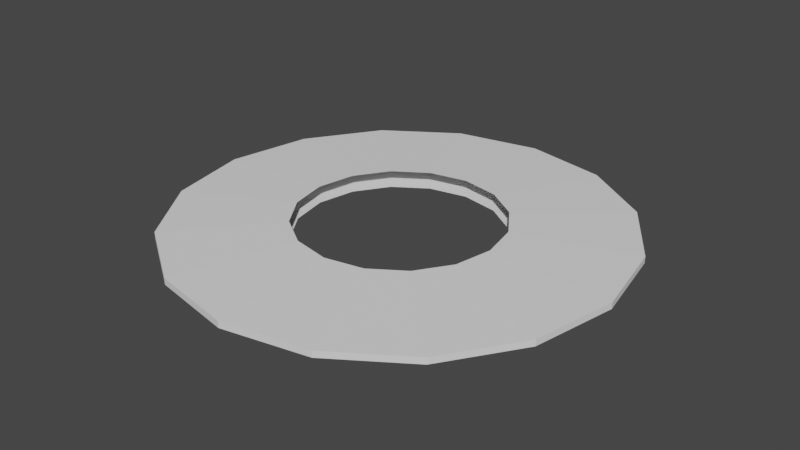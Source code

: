 # Source: saturn.blend  (saved by Blender 2.82.7; exported with 4.5.12 LTS)
import bpy
from mathutils import Matrix  # noqa: F401  (used for matrix-valued properties, if any)

bpy.ops.wm.read_factory_settings(use_empty=True)
scene = bpy.context.scene
scene.name = 'Scene'

# ---- collections
col_collection = bpy.data.collections.new('Collection'); scene.collection.children.link(col_collection)

# ---- world
world_world = bpy.data.worlds.new('World'); scene.world = world_world
world_world.use_nodes = True; world_world.node_tree.nodes.clear()
_N = world_world.node_tree.nodes; _L = world_world.node_tree.links
n0 = _N.new('ShaderNodeOutputWorld'); n0.name = 'World Output'; n0.location = (300, 300)
n1 = _N.new('ShaderNodeBackground'); n1.name = 'Background'; n1.location = (10, 300)
n1.inputs[0].default_value = (0.05088, 0.05088, 0.05088, 1.0)
_L.new(n1.outputs[0], n0.inputs[0])
n0.is_active_output = True
world_world.color = (0.05088, 0.05088, 0.05088)
world_world.use_sun_shadow = False
world_world.sun_shadow_jitter_overblur = 0.0

# ---- meshes
me_circle = bpy.data.meshes.new('Circle')
me_circle.from_pydata([(0.0, 1.0, 0.0), (-0.3827, 0.9239, 0.0), (-0.7071, 0.7071, 0.0), (-0.9239, 0.3827, 0.0), (-1.0, -4.371e-08, 0.0), (-0.9239, -0.3827, 0.0), (-0.7071, -0.7071, 0.0), (-0.3827, -0.9239, 0.0), (-1.51e-07, -1.0, 0.0), (0.3827, -0.9239, 0.0), (0.7071, -0.7071, 0.0), (0.9239, -0.3827, 0.0), (1.0, 1.192e-08, 0.0), (0.9239, 0.3827, 0.0), (0.7071, 0.7071, 0.0), (0.3827, 0.9239, 0.0), (0.0, 1.0, 0.02882), (-0.3827, 0.9239, 0.02882), (-0.7071, 0.7071, 0.02882), (-0.9239, 0.3827, 0.02882), (-1.0, -4.371e-08, 0.02882), (-0.9239, -0.3827, 0.02882), (-0.7071, -0.7071, 0.02882), (-0.3827, -0.9239, 0.02882), (-1.51e-07, -1.0, 0.02882), (0.3827, -0.9239, 0.02882), (0.7071, -0.7071, 0.02882), (0.9239, -0.3827, 0.02882), (1.0, 1.192e-08, 0.02882), (0.9239, 0.3827, 0.02882), (0.7071, 0.7071, 0.02882), (0.3827, 0.9239, 0.02882), (-2.636e-08, 0.4557, -0.02407), (-0.1744, 0.421, -0.02407), (-0.3222, 0.3222, -0.02407), (-0.421, 0.1744, -0.02407), (-0.4557, -1.282e-08, -0.02407), (-0.421, -0.1744, -0.02407), (-0.3222, -0.3222, -0.02407), (-0.1744, -0.421, -0.02407), (-9.516e-08, -0.4557, -0.02407), (0.1744, -0.421, -0.02407), (0.3222, -0.3222, -0.02407), (0.421, -0.1744, -0.02407), (0.4557, 1.253e-08, -0.02407), (0.421, 0.1744, -0.02407), (0.3222, 0.3222, -0.02407), (0.1744, 0.421, -0.02407), (-2.636e-08, 0.4557, 0.05289), (-0.1744, 0.421, 0.05289), (-0.3222, 0.3222, 0.05289), (-0.421, 0.1744, 0.05289), (-0.4557, -1.282e-08, 0.05289), (-0.421, -0.1744, 0.05289), (-0.3222, -0.3222, 0.05289), (-0.1744, -0.421, 0.05289), (-9.516e-08, -0.4557, 0.05289), (0.1744, -0.421, 0.05289), (0.3222, -0.3222, 0.05289), (0.421, -0.1744, 0.05289), (0.4557, 1.253e-08, 0.05289), (0.421, 0.1744, 0.05289), (0.3222, 0.3222, 0.05289), (0.1744, 0.421, 0.05289)], [], [(13, 14, 30, 29), (6, 7, 23, 22), (14, 15, 31, 30), (7, 8, 24, 23), (0, 1, 17, 16), (15, 0, 16, 31), (8, 9, 25, 24), (1, 2, 18, 17), (9, 10, 26, 25), (2, 3, 19, 18), (10, 11, 27, 26), (3, 4, 20, 19), (11, 12, 28, 27), (4, 5, 21, 20), (12, 13, 29, 28), (5, 6, 22, 21), (17, 18, 50, 49), (5, 4, 36, 37), (31, 16, 48, 63), (18, 19, 51, 50), (6, 5, 37, 38), (19, 20, 52, 51), (7, 6, 38, 39), (20, 21, 53, 52), (8, 7, 39, 40), (21, 22, 54, 53), (9, 8, 40, 41), (22, 23, 55, 54), (10, 9, 41, 42), (23, 24, 56, 55), (11, 10, 42, 43), (24, 25, 57, 56), (12, 11, 43, 44), (25, 26, 58, 57), (13, 12, 44, 45), (26, 27, 59, 58), (14, 13, 45, 46), (1, 0, 32, 33), (27, 28, 60, 59), (15, 14, 46, 47), (2, 1, 33, 34), (28, 29, 61, 60), (0, 15, 47, 32), (3, 2, 34, 35), (29, 30, 62, 61), (16, 17, 49, 48), (4, 3, 35, 36), (30, 31, 63, 62)])
_uv = me_circle.uv_layers.new(name='UVMap')
_uv.uv.foreach_set('vector', [0.2988, 0.5184, 0.198, 0.5171, 0.1995, 0.5096, 0.2973, 0.5108, 0.2984, 0.0003937, 0.3925, 0.04022, 0.3882, 0.04675, 0.2969, 0.008047, 0.198, 0.5171, 0.1063, 0.4762, 0.1107, 0.4699, 0.1995, 0.5096, 0.3925, 0.04022, 0.4647, 0.1135, 0.4581, 0.1179, 0.3882, 0.04675, 0.03864, 0.4021, 0.006429, 0.3066, 0.01392, 0.3051, 0.04523, 0.3981, 0.1063, 0.4762, 0.03864, 0.4021, 0.04523, 0.3981, 0.1107, 0.4699, 0.4647, 0.1135, 0.5037, 0.209, 0.496, 0.2106, 0.4581, 0.1179, 0.006429, 0.3066, 0.0001503, 0.2063, 0.007782, 0.2073, 0.01392, 0.3051, 0.5037, 0.209, 0.5037, 0.3121, 0.496, 0.3107, 0.496, 0.2106, 0.0001503, 0.2063, 0.03468, 0.1121, 0.04125, 0.1161, 0.007782, 0.2073, 0.5037, 0.3121, 0.4647, 0.4073, 0.4581, 0.403, 0.496, 0.3107, 0.03468, 0.1121, 0.104, 0.03948, 0.1085, 0.04577, 0.04125, 0.1161, 0.4647, 0.4073, 0.3926, 0.4797, 0.3882, 0.4733, 0.4581, 0.403, 0.104, 0.03948, 0.1969, 0.0001503, 0.1985, 0.007727, 0.1085, 0.04577, 0.3926, 0.4797, 0.2988, 0.5184, 0.2973, 0.5108, 0.3882, 0.4733, 0.1969, 0.0001503, 0.2984, 0.0003937, 0.2969, 0.008047, 0.1985, 0.007727, 0.8013, 0.9921, 0.7026, 0.9921, 0.7295, 0.8571, 0.7744, 0.8571, 0.9998, 0.2974, 0.9621, 0.3885, 0.8476, 0.312, 0.8648, 0.2705, 0.9621, 0.8846, 0.8924, 0.9544, 0.8159, 0.8399, 0.8476, 0.8081, 0.7026, 0.9921, 0.6115, 0.9544, 0.688, 0.8399, 0.7295, 0.8571, 0.9998, 0.1988, 0.9998, 0.2974, 0.8648, 0.2705, 0.8648, 0.2256, 0.6115, 0.9544, 0.5418, 0.8846, 0.6562, 0.8081, 0.688, 0.8399, 0.9621, 0.1076, 0.9998, 0.1988, 0.8648, 0.2256, 0.8476, 0.1841, 0.5418, 0.8846, 0.504, 0.7935, 0.6391, 0.7666, 0.6562, 0.8081, 0.8924, 0.03789, 0.9621, 0.1076, 0.8476, 0.1841, 0.8159, 0.1524, 0.504, 0.7935, 0.504, 0.6949, 0.6391, 0.7217, 0.6391, 0.7666, 0.8012, 0.0001503, 0.8924, 0.03789, 0.8159, 0.1524, 0.7744, 0.1352, 0.504, 0.6949, 0.5418, 0.6038, 0.6562, 0.6802, 0.6391, 0.7217, 0.7026, 0.0001511, 0.8012, 0.0001503, 0.7744, 0.1352, 0.7295, 0.1352, 0.5418, 0.6038, 0.6115, 0.534, 0.688, 0.6485, 0.6562, 0.6802, 0.6115, 0.03789, 0.7026, 0.0001511, 0.7295, 0.1352, 0.688, 0.1524, 0.6115, 0.534, 0.7026, 0.4963, 0.7295, 0.6313, 0.688, 0.6485, 0.5418, 0.1076, 0.6115, 0.03789, 0.688, 0.1524, 0.6562, 0.1841, 0.7026, 0.4963, 0.8013, 0.4963, 0.7744, 0.6313, 0.7295, 0.6313, 0.504, 0.1988, 0.5418, 0.1076, 0.6562, 0.1841, 0.6391, 0.2256, 0.8013, 0.4963, 0.8924, 0.534, 0.8159, 0.6485, 0.7744, 0.6313, 0.504, 0.2974, 0.504, 0.1988, 0.6391, 0.2256, 0.6391, 0.2705, 0.7026, 0.496, 0.6115, 0.4582, 0.688, 0.3438, 0.7295, 0.361, 0.8924, 0.534, 0.9621, 0.6038, 0.8476, 0.6803, 0.8159, 0.6485, 0.5418, 0.3885, 0.504, 0.2974, 0.6391, 0.2705, 0.6562, 0.312, 0.8012, 0.496, 0.7026, 0.496, 0.7295, 0.361, 0.7744, 0.361, 0.9621, 0.6038, 0.9998, 0.6949, 0.8648, 0.7217, 0.8476, 0.6803, 0.6115, 0.4582, 0.5418, 0.3885, 0.6562, 0.312, 0.688, 0.3438, 0.8924, 0.4582, 0.8012, 0.496, 0.7744, 0.361, 0.8159, 0.3438, 0.9998, 0.6949, 0.9998, 0.7935, 0.8648, 0.7667, 0.8648, 0.7217, 0.8924, 0.9544, 0.8013, 0.9921, 0.7744, 0.8571, 0.8159, 0.8399, 0.9621, 0.3885, 0.8924, 0.4582, 0.8159, 0.3438, 0.8476, 0.312, 0.9998, 0.7935, 0.9621, 0.8846, 0.8476, 0.8081, 0.8648, 0.7667])
me_circle.use_remesh_fix_poles = True
me_circle.use_remesh_preserve_attributes = False
me_circle.use_mirror_vertex_groups = False
me_circle.update()

# ---- objects
ob_circle = bpy.data.objects.new('Circle', me_circle)

# ---- transforms, parenting, visibility, modifiers, constraints
ob_circle.location = (0.0, 0.0, 0.0)
ob_circle.lineart.crease_threshold = 0.0

# ---- collection membership
col_collection.objects.link(ob_circle)

# ---- scene / render settings (as saved in the file)
scene.frame_start = 1; scene.frame_end = 250; scene.frame_set(1)
scene.render.engine = 'BLENDER_EEVEE_NEXT'
scene.cycles.use_denoising = False
scene.cycles.samples = 128
scene.cycles.sampling_pattern = 'TABULATED_SOBOL'
scene.cycles.use_adaptive_sampling = False
scene.cycles.use_light_tree = False
scene.view_settings.view_transform = 'Filmic'
bpy.context.view_layer.update()

# ---- added for rendering (the .blend has no active camera and no usable light): camera, sun
cam_auto = bpy.data.cameras.new('AutoCamera')
cam_auto.lens = 50.0
cam_auto.sensor_width = 36.0
cam_auto.clip_end = 1000.0
ob_auto_camera = bpy.data.objects.new('AutoCamera', cam_auto)
scene.collection.objects.link(ob_auto_camera)
ob_auto_camera.location = (2.6179, -3.14148, 2.10873)
ob_auto_camera.rotation_euler = (1.09748, -7.21219e-08, 0.694738)
scene.camera = ob_auto_camera
light_auto_sun = bpy.data.lights.new('AutoSun', 'SUN')
light_auto_sun.energy = 3.0
light_auto_sun.angle = 0.0523599
ob_auto_sun = bpy.data.objects.new('AutoSun', light_auto_sun)
scene.collection.objects.link(ob_auto_sun)
ob_auto_sun.rotation_euler = (0.872665, 0.174533, 0.523599)
bpy.context.view_layer.update()
